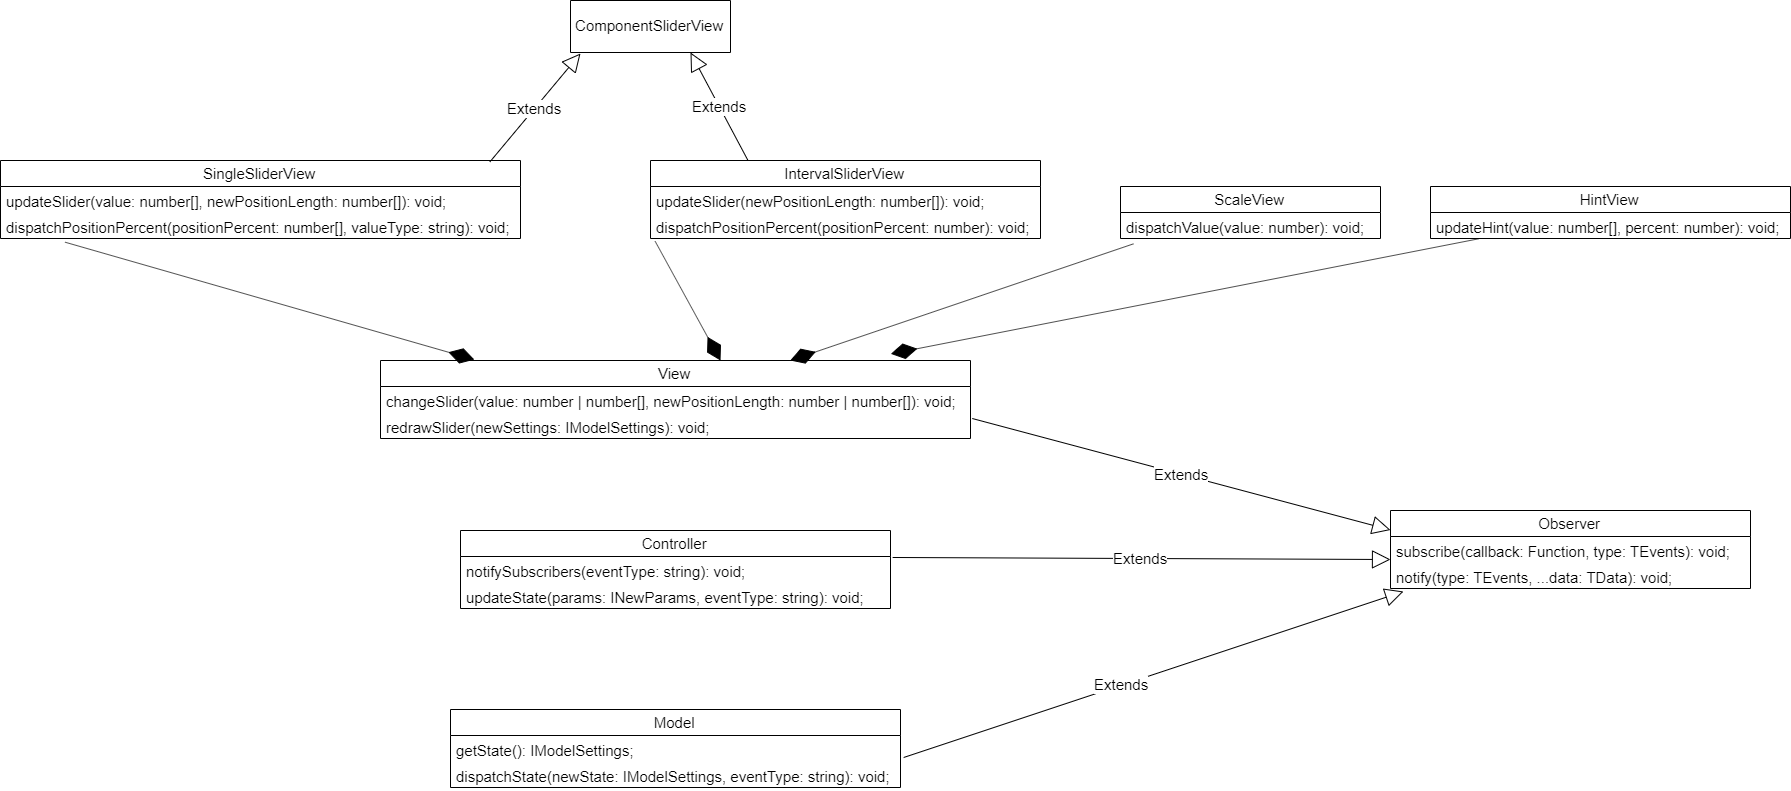

The diagram above was exported from draw.io. Its source (the exported page's mxGraphModel, read from the mxfile embedded in the PNG):
<mxGraphModel dx="1447" dy="668" grid="1" gridSize="10" guides="1" tooltips="1" connect="1" arrows="1" fold="1" page="1" pageScale="1" pageWidth="2336" pageHeight="1654" math="0" shadow="0">
  <root>
    <mxCell id="0" />
    <mxCell id="1" parent="0" />
    <mxCell id="BZZzRTkU5sIHt0gp8clc-1" value="ComponentSliderView" style="swimlane;fontStyle=0;childLayout=stackLayout;horizontal=1;startSize=52;fillColor=none;horizontalStack=0;resizeParent=1;resizeParentMax=0;resizeLast=0;collapsible=1;marginBottom=0;fontSize=15;" vertex="1" parent="1">
      <mxGeometry x="640" y="40" width="160" height="52" as="geometry" />
    </mxCell>
    <mxCell id="BZZzRTkU5sIHt0gp8clc-5" value="Extends" style="endArrow=block;endSize=16;endFill=0;html=1;fontSize=15;exitX=0.941;exitY=0.019;exitDx=0;exitDy=0;exitPerimeter=0;" edge="1" parent="1" source="BZZzRTkU5sIHt0gp8clc-6">
      <mxGeometry width="160" relative="1" as="geometry">
        <mxPoint x="360" y="200" as="sourcePoint" />
        <mxPoint x="650" y="93" as="targetPoint" />
      </mxGeometry>
    </mxCell>
    <mxCell id="BZZzRTkU5sIHt0gp8clc-6" value="SingleSliderView" style="swimlane;fontStyle=0;childLayout=stackLayout;horizontal=1;startSize=26;fillColor=none;horizontalStack=0;resizeParent=1;resizeParentMax=0;resizeLast=0;collapsible=1;marginBottom=0;fontSize=15;" vertex="1" parent="1">
      <mxGeometry x="70" y="200" width="520" height="78" as="geometry" />
    </mxCell>
    <mxCell id="BZZzRTkU5sIHt0gp8clc-7" value="updateSlider(value: number[], newPositionLength: number[]): void;" style="text;strokeColor=none;fillColor=none;align=left;verticalAlign=top;spacingLeft=4;spacingRight=4;overflow=hidden;rotatable=0;points=[[0,0.5],[1,0.5]];portConstraint=eastwest;fontSize=15;" vertex="1" parent="BZZzRTkU5sIHt0gp8clc-6">
      <mxGeometry y="26" width="520" height="26" as="geometry" />
    </mxCell>
    <mxCell id="BZZzRTkU5sIHt0gp8clc-8" value="dispatchPositionPercent(positionPercent: number[], valueType: string): void;&#10;" style="text;strokeColor=none;fillColor=none;align=left;verticalAlign=top;spacingLeft=4;spacingRight=4;overflow=hidden;rotatable=0;points=[[0,0.5],[1,0.5]];portConstraint=eastwest;fontSize=15;" vertex="1" parent="BZZzRTkU5sIHt0gp8clc-6">
      <mxGeometry y="52" width="520" height="26" as="geometry" />
    </mxCell>
    <mxCell id="BZZzRTkU5sIHt0gp8clc-11" value="IntervalSliderView" style="swimlane;fontStyle=0;childLayout=stackLayout;horizontal=1;startSize=26;fillColor=none;horizontalStack=0;resizeParent=1;resizeParentMax=0;resizeLast=0;collapsible=1;marginBottom=0;fontSize=15;" vertex="1" parent="1">
      <mxGeometry x="720" y="200" width="390" height="78" as="geometry" />
    </mxCell>
    <mxCell id="BZZzRTkU5sIHt0gp8clc-12" value="updateSlider(newPositionLength: number[]): void;&#10;" style="text;strokeColor=none;fillColor=none;align=left;verticalAlign=top;spacingLeft=4;spacingRight=4;overflow=hidden;rotatable=0;points=[[0,0.5],[1,0.5]];portConstraint=eastwest;fontSize=15;" vertex="1" parent="BZZzRTkU5sIHt0gp8clc-11">
      <mxGeometry y="26" width="390" height="26" as="geometry" />
    </mxCell>
    <mxCell id="BZZzRTkU5sIHt0gp8clc-14" value="dispatchPositionPercent(positionPercent: number): void;&#10;" style="text;strokeColor=none;fillColor=none;align=left;verticalAlign=top;spacingLeft=4;spacingRight=4;overflow=hidden;rotatable=0;points=[[0,0.5],[1,0.5]];portConstraint=eastwest;fontSize=15;" vertex="1" parent="BZZzRTkU5sIHt0gp8clc-11">
      <mxGeometry y="52" width="390" height="26" as="geometry" />
    </mxCell>
    <mxCell id="BZZzRTkU5sIHt0gp8clc-16" value="Extends" style="endArrow=block;endSize=16;endFill=0;html=1;fontSize=15;entryX=0.75;entryY=1;entryDx=0;entryDy=0;exitX=0.25;exitY=0;exitDx=0;exitDy=0;" edge="1" parent="1" source="BZZzRTkU5sIHt0gp8clc-11" target="BZZzRTkU5sIHt0gp8clc-1">
      <mxGeometry width="160" relative="1" as="geometry">
        <mxPoint x="90" y="300" as="sourcePoint" />
        <mxPoint x="250" y="300" as="targetPoint" />
      </mxGeometry>
    </mxCell>
    <mxCell id="BZZzRTkU5sIHt0gp8clc-17" value="ScaleView" style="swimlane;fontStyle=0;childLayout=stackLayout;horizontal=1;startSize=26;fillColor=none;horizontalStack=0;resizeParent=1;resizeParentMax=0;resizeLast=0;collapsible=1;marginBottom=0;fontSize=15;" vertex="1" parent="1">
      <mxGeometry x="1190" y="226" width="260" height="52" as="geometry" />
    </mxCell>
    <mxCell id="BZZzRTkU5sIHt0gp8clc-18" value="dispatchValue(value: number): void;" style="text;strokeColor=none;fillColor=none;align=left;verticalAlign=top;spacingLeft=4;spacingRight=4;overflow=hidden;rotatable=0;points=[[0,0.5],[1,0.5]];portConstraint=eastwest;fontSize=15;" vertex="1" parent="BZZzRTkU5sIHt0gp8clc-17">
      <mxGeometry y="26" width="260" height="26" as="geometry" />
    </mxCell>
    <mxCell id="BZZzRTkU5sIHt0gp8clc-21" value="HintView" style="swimlane;fontStyle=0;childLayout=stackLayout;horizontal=1;startSize=26;fillColor=none;horizontalStack=0;resizeParent=1;resizeParentMax=0;resizeLast=0;collapsible=1;marginBottom=0;fontSize=15;" vertex="1" parent="1">
      <mxGeometry x="1500" y="226" width="360" height="52" as="geometry" />
    </mxCell>
    <mxCell id="BZZzRTkU5sIHt0gp8clc-22" value="updateHint(value: number[], percent: number): void;" style="text;strokeColor=none;fillColor=none;align=left;verticalAlign=top;spacingLeft=4;spacingRight=4;overflow=hidden;rotatable=0;points=[[0,0.5],[1,0.5]];portConstraint=eastwest;fontSize=15;" vertex="1" parent="BZZzRTkU5sIHt0gp8clc-21">
      <mxGeometry y="26" width="360" height="26" as="geometry" />
    </mxCell>
    <mxCell id="BZZzRTkU5sIHt0gp8clc-25" value="View" style="swimlane;fontStyle=0;childLayout=stackLayout;horizontal=1;startSize=26;fillColor=none;horizontalStack=0;resizeParent=1;resizeParentMax=0;resizeLast=0;collapsible=1;marginBottom=0;fontSize=15;" vertex="1" parent="1">
      <mxGeometry x="450" y="400" width="590" height="78" as="geometry" />
    </mxCell>
    <mxCell id="BZZzRTkU5sIHt0gp8clc-26" value="changeSlider(value: number | number[], newPositionLength: number | number[]): void;" style="text;strokeColor=none;fillColor=none;align=left;verticalAlign=top;spacingLeft=4;spacingRight=4;overflow=hidden;rotatable=0;points=[[0,0.5],[1,0.5]];portConstraint=eastwest;fontSize=15;" vertex="1" parent="BZZzRTkU5sIHt0gp8clc-25">
      <mxGeometry y="26" width="590" height="26" as="geometry" />
    </mxCell>
    <mxCell id="BZZzRTkU5sIHt0gp8clc-27" value="redrawSlider(newSettings: IModelSettings): void;" style="text;strokeColor=none;fillColor=none;align=left;verticalAlign=top;spacingLeft=4;spacingRight=4;overflow=hidden;rotatable=0;points=[[0,0.5],[1,0.5]];portConstraint=eastwest;fontSize=15;" vertex="1" parent="BZZzRTkU5sIHt0gp8clc-25">
      <mxGeometry y="52" width="590" height="26" as="geometry" />
    </mxCell>
    <mxCell id="BZZzRTkU5sIHt0gp8clc-38" value="" style="endArrow=diamondThin;endFill=1;endSize=24;html=1;fontSize=15;entryX=0.159;entryY=-0.011;entryDx=0;entryDy=0;entryPerimeter=0;exitX=0.124;exitY=1.141;exitDx=0;exitDy=0;exitPerimeter=0;" edge="1" parent="1" source="BZZzRTkU5sIHt0gp8clc-8" target="BZZzRTkU5sIHt0gp8clc-25">
      <mxGeometry width="160" relative="1" as="geometry">
        <mxPoint x="140" y="310" as="sourcePoint" />
        <mxPoint x="300" y="310" as="targetPoint" />
      </mxGeometry>
    </mxCell>
    <mxCell id="BZZzRTkU5sIHt0gp8clc-39" value="" style="endArrow=diamondThin;endFill=1;endSize=24;html=1;fontSize=15;exitX=0.012;exitY=1.109;exitDx=0;exitDy=0;exitPerimeter=0;" edge="1" parent="1" source="BZZzRTkU5sIHt0gp8clc-14">
      <mxGeometry width="160" relative="1" as="geometry">
        <mxPoint x="190" y="460" as="sourcePoint" />
        <mxPoint x="790" y="400" as="targetPoint" />
      </mxGeometry>
    </mxCell>
    <mxCell id="BZZzRTkU5sIHt0gp8clc-40" value="" style="endArrow=diamondThin;endFill=1;endSize=24;html=1;fontSize=15;exitX=0.05;exitY=1.205;exitDx=0;exitDy=0;exitPerimeter=0;" edge="1" parent="1" source="BZZzRTkU5sIHt0gp8clc-18" target="BZZzRTkU5sIHt0gp8clc-25">
      <mxGeometry width="160" relative="1" as="geometry">
        <mxPoint x="970" y="350" as="sourcePoint" />
        <mxPoint x="1130" y="350" as="targetPoint" />
      </mxGeometry>
    </mxCell>
    <mxCell id="BZZzRTkU5sIHt0gp8clc-41" value="" style="endArrow=diamondThin;endFill=1;endSize=24;html=1;fontSize=15;entryX=0.865;entryY=-0.085;entryDx=0;entryDy=0;entryPerimeter=0;exitX=0.133;exitY=1.013;exitDx=0;exitDy=0;exitPerimeter=0;" edge="1" parent="1" source="BZZzRTkU5sIHt0gp8clc-22" target="BZZzRTkU5sIHt0gp8clc-25">
      <mxGeometry width="160" relative="1" as="geometry">
        <mxPoint x="1310" y="350" as="sourcePoint" />
        <mxPoint x="1470" y="350" as="targetPoint" />
      </mxGeometry>
    </mxCell>
    <mxCell id="BZZzRTkU5sIHt0gp8clc-42" value="Controller" style="swimlane;fontStyle=0;childLayout=stackLayout;horizontal=1;startSize=26;fillColor=none;horizontalStack=0;resizeParent=1;resizeParentMax=0;resizeLast=0;collapsible=1;marginBottom=0;fontSize=15;" vertex="1" parent="1">
      <mxGeometry x="530" y="570" width="430" height="78" as="geometry" />
    </mxCell>
    <mxCell id="BZZzRTkU5sIHt0gp8clc-44" value="notifySubscribers(eventType: string): void;" style="text;strokeColor=none;fillColor=none;align=left;verticalAlign=top;spacingLeft=4;spacingRight=4;overflow=hidden;rotatable=0;points=[[0,0.5],[1,0.5]];portConstraint=eastwest;fontSize=15;" vertex="1" parent="BZZzRTkU5sIHt0gp8clc-42">
      <mxGeometry y="26" width="430" height="26" as="geometry" />
    </mxCell>
    <mxCell id="BZZzRTkU5sIHt0gp8clc-45" value="updateState(params: INewParams, eventType: string): void;&#10;" style="text;strokeColor=none;fillColor=none;align=left;verticalAlign=top;spacingLeft=4;spacingRight=4;overflow=hidden;rotatable=0;points=[[0,0.5],[1,0.5]];portConstraint=eastwest;fontSize=15;" vertex="1" parent="BZZzRTkU5sIHt0gp8clc-42">
      <mxGeometry y="52" width="430" height="26" as="geometry" />
    </mxCell>
    <mxCell id="BZZzRTkU5sIHt0gp8clc-46" value="Model" style="swimlane;fontStyle=0;childLayout=stackLayout;horizontal=1;startSize=26;fillColor=none;horizontalStack=0;resizeParent=1;resizeParentMax=0;resizeLast=0;collapsible=1;marginBottom=0;fontSize=15;" vertex="1" parent="1">
      <mxGeometry x="520" y="749" width="450" height="78" as="geometry" />
    </mxCell>
    <mxCell id="BZZzRTkU5sIHt0gp8clc-48" value="getState(): IModelSettings;" style="text;strokeColor=none;fillColor=none;align=left;verticalAlign=top;spacingLeft=4;spacingRight=4;overflow=hidden;rotatable=0;points=[[0,0.5],[1,0.5]];portConstraint=eastwest;fontSize=15;" vertex="1" parent="BZZzRTkU5sIHt0gp8clc-46">
      <mxGeometry y="26" width="450" height="26" as="geometry" />
    </mxCell>
    <mxCell id="BZZzRTkU5sIHt0gp8clc-49" value="dispatchState(newState: IModelSettings, eventType: string): void;" style="text;strokeColor=none;fillColor=none;align=left;verticalAlign=top;spacingLeft=4;spacingRight=4;overflow=hidden;rotatable=0;points=[[0,0.5],[1,0.5]];portConstraint=eastwest;fontSize=15;" vertex="1" parent="BZZzRTkU5sIHt0gp8clc-46">
      <mxGeometry y="52" width="450" height="26" as="geometry" />
    </mxCell>
    <mxCell id="BZZzRTkU5sIHt0gp8clc-50" value="Observer" style="swimlane;fontStyle=0;childLayout=stackLayout;horizontal=1;startSize=26;fillColor=none;horizontalStack=0;resizeParent=1;resizeParentMax=0;resizeLast=0;collapsible=1;marginBottom=0;fontSize=15;" vertex="1" parent="1">
      <mxGeometry x="1460" y="550" width="360" height="78" as="geometry" />
    </mxCell>
    <mxCell id="BZZzRTkU5sIHt0gp8clc-51" value="subscribe(callback: Function, type: TEvents): void;" style="text;strokeColor=none;fillColor=none;align=left;verticalAlign=top;spacingLeft=4;spacingRight=4;overflow=hidden;rotatable=0;points=[[0,0.5],[1,0.5]];portConstraint=eastwest;fontSize=15;" vertex="1" parent="BZZzRTkU5sIHt0gp8clc-50">
      <mxGeometry y="26" width="360" height="26" as="geometry" />
    </mxCell>
    <mxCell id="BZZzRTkU5sIHt0gp8clc-53" value="notify(type: TEvents, ...data: TData): void;" style="text;strokeColor=none;fillColor=none;align=left;verticalAlign=top;spacingLeft=4;spacingRight=4;overflow=hidden;rotatable=0;points=[[0,0.5],[1,0.5]];portConstraint=eastwest;fontSize=15;" vertex="1" parent="BZZzRTkU5sIHt0gp8clc-50">
      <mxGeometry y="52" width="360" height="26" as="geometry" />
    </mxCell>
    <mxCell id="BZZzRTkU5sIHt0gp8clc-54" value="Extends" style="endArrow=block;endSize=16;endFill=0;html=1;fontSize=15;entryX=0.036;entryY=1.115;entryDx=0;entryDy=0;entryPerimeter=0;exitX=1.007;exitY=0.846;exitDx=0;exitDy=0;exitPerimeter=0;" edge="1" parent="1" source="BZZzRTkU5sIHt0gp8clc-48" target="BZZzRTkU5sIHt0gp8clc-53">
      <mxGeometry x="-0.125" width="160" relative="1" as="geometry">
        <mxPoint x="1040" y="780" as="sourcePoint" />
        <mxPoint x="1370" y="820" as="targetPoint" />
        <mxPoint as="offset" />
      </mxGeometry>
    </mxCell>
    <mxCell id="BZZzRTkU5sIHt0gp8clc-55" value="Extends" style="endArrow=block;endSize=16;endFill=0;html=1;fontSize=15;exitX=1.005;exitY=0.038;exitDx=0;exitDy=0;exitPerimeter=0;" edge="1" parent="1" source="BZZzRTkU5sIHt0gp8clc-44">
      <mxGeometry width="160" relative="1" as="geometry">
        <mxPoint x="1110" y="608.5" as="sourcePoint" />
        <mxPoint x="1460" y="599" as="targetPoint" />
      </mxGeometry>
    </mxCell>
    <mxCell id="BZZzRTkU5sIHt0gp8clc-56" value="Extends" style="endArrow=block;endSize=16;endFill=0;html=1;fontSize=15;entryX=0;entryY=0.25;entryDx=0;entryDy=0;exitX=1.003;exitY=0.231;exitDx=0;exitDy=0;exitPerimeter=0;" edge="1" parent="1" source="BZZzRTkU5sIHt0gp8clc-27" target="BZZzRTkU5sIHt0gp8clc-50">
      <mxGeometry width="160" relative="1" as="geometry">
        <mxPoint x="1060" y="470" as="sourcePoint" />
        <mxPoint x="1220" y="470" as="targetPoint" />
      </mxGeometry>
    </mxCell>
  </root>
</mxGraphModel>